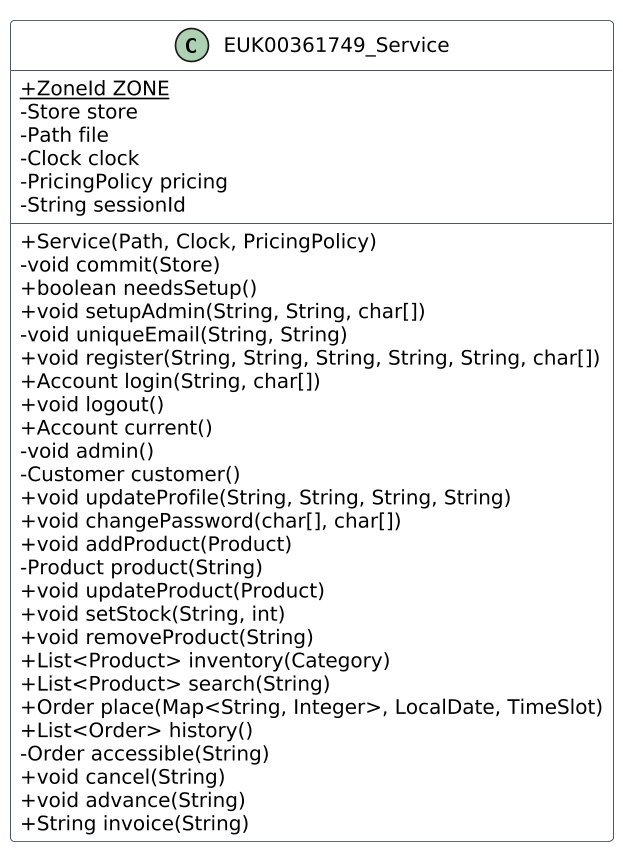

The diagram above was rendered by PlantUML. Its source (embedded in the PNG):
@startuml
!pragma layout smetana
skinparam dpi 160
skinparam shadowing false
skinparam classAttributeIconSize 0
skinparam defaultFontName DejaVu Sans
skinparam defaultFontSize 12
skinparam classBackgroundColor #FFFFFF
skinparam classBorderColor #263747
skinparam ArrowColor #263747
hide empty members
class EUK00361749_Service {
 + {static} ZoneId ZONE
 - Store store
 - Path file
 - Clock clock
 - PricingPolicy pricing
 - String sessionId
 + Service(Path, Clock, PricingPolicy)
 - void commit(Store)
 + boolean needsSetup()
 + void setupAdmin(String, String, char[])
 - void uniqueEmail(String, String)
 + void register(String, String, String, String, String, char[])
 + Account login(String, char[])
 + void logout()
 + Account current()
 - void admin()
 - Customer customer()
 + void updateProfile(String, String, String, String)
 + void changePassword(char[], char[])
 + void addProduct(Product)
 - Product product(String)
 + void updateProduct(Product)
 + void setStock(String, int)
 + void removeProduct(String)
 + List<Product> inventory(Category)
 + List<Product> search(String)
 + Order place(Map<String, Integer>, LocalDate, TimeSlot)
 + List<Order> history()
 - Order accessible(String)
 + void cancel(String)
 + void advance(String)
 + String invoice(String)
}


@enduml